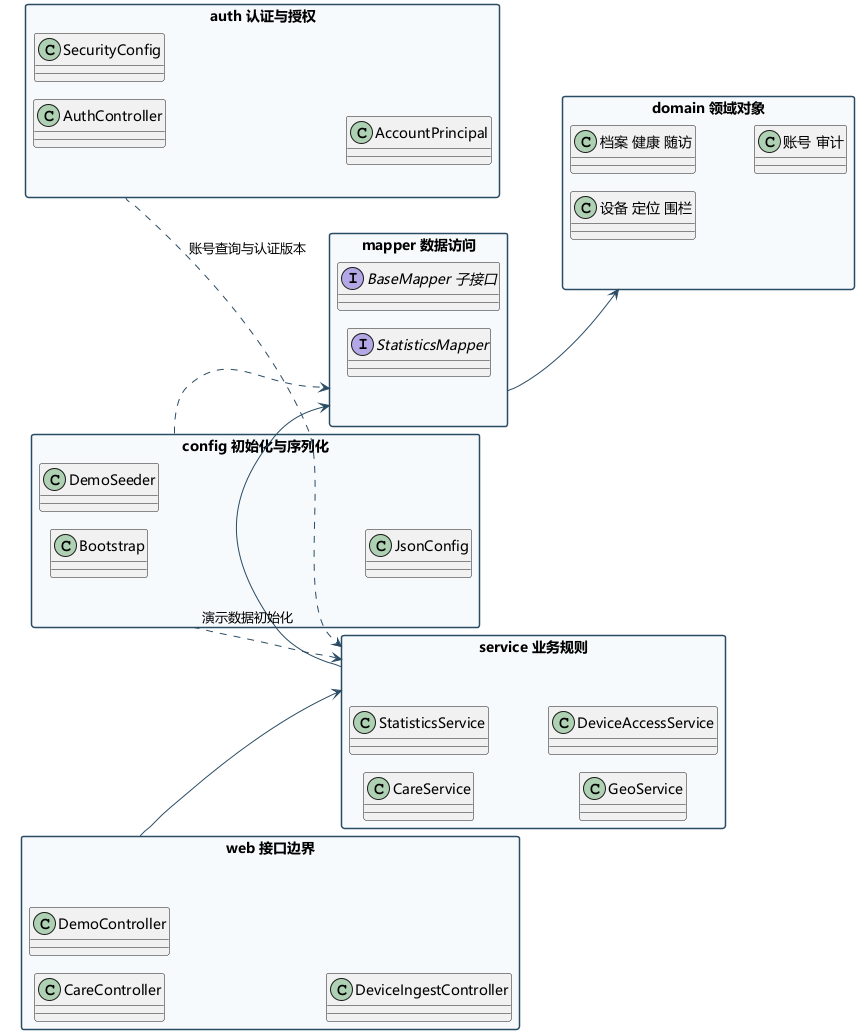

The diagram above was rendered by PlantUML. Its source (embedded in the PNG):
@startuml
!pragma layout smetana
skinparam defaultFontName Microsoft YaHei
skinparam backgroundColor white
skinparam shadowing false
skinparam packageStyle rectangle
skinparam packageBorderColor #294B63
skinparam packageBackgroundColor #F7FAFC
skinparam ArrowColor #294B63
left to right direction

package "auth 认证与授权" as auth {
  class AuthController
  class SecurityConfig
  class AccountPrincipal
}

package "web 接口边界" as web {
  class CareController
  class DemoController
  class DeviceIngestController
}

package "service 业务规则" as service {
  class CareService
  class StatisticsService
  class GeoService
  class DeviceAccessService
}

package "mapper 数据访问" as mapper {
  interface "BaseMapper 子接口" as BaseMappers
  interface StatisticsMapper
}

package "domain 领域对象" as domain {
  class "档案 健康 随访" as CareDomain
  class "设备 定位 围栏" as GeoDomain
  class "账号 审计" as AccountDomain
}

package "config 初始化与序列化" as config {
  class Bootstrap
  class DemoSeeder
  class JsonConfig
}

auth ..> service : 账号查询与认证版本
web --> service
service --> mapper
mapper --> domain
config ..> service : 演示数据初始化
config ..> mapper
@enduml